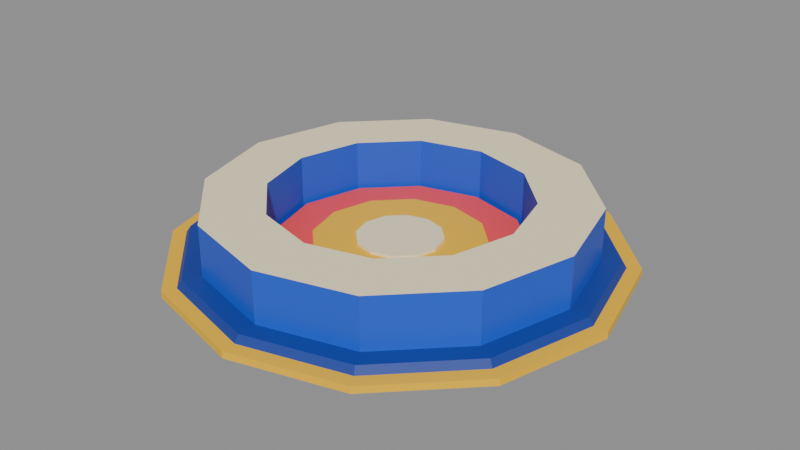 # Source: target.blend  (saved by Blender 5.2.45; exported with 4.5.12 LTS)
import bpy
from mathutils import Matrix  # noqa: F401  (used for matrix-valued properties, if any)

bpy.ops.wm.read_factory_settings(use_empty=True)
scene = bpy.context.scene
scene.name = 'Scene'

# ---- collections
col_col_lowpoly = bpy.data.collections.new('COL_LowPoly'); scene.collection.children.link(col_col_lowpoly)

# ---- images (referenced by path relative to the original .blend; pixels are not part of the script)
import os
ASSET_DIR = os.environ.get("B2B_ASSET_DIR", "")  # directory of the original .blend (textures are referenced by path, not embedded)
HERE = os.path.dirname(os.path.abspath(__file__))  # packed textures are extracted next to this script under _unpacked/

def load_image(name, relpath, width, height, colorspace="sRGB"):
    """Load a texture the original file referenced (path relative to the .blend, or extracted next to this script)."""
    p = next((c for c in (os.path.join(HERE, relpath), os.path.join(ASSET_DIR, relpath)) if relpath and os.path.exists(c)), "")
    if p:
        img = bpy.data.images.load(p, check_existing=True)
        img.name = name
    else:  # same state as the original file: an image datablock whose file is absent (Cycles renders it pink)
        img = bpy.data.images.new(name, width, height)
        img.source = "FILE"
        img.filepath = "//" + (relpath or name)
    img.colorspace_settings.name = colorspace
    return img
img_targetcup_basecolor = load_image('TargetCup_BaseColor', '_unpacked/TargetCup_BaseColor.f2c32395.png', 80, 16, 'sRGB')
img_targetcup_maskmap = load_image('TargetCup_MaskMap', '_unpacked/TargetCup_MaskMap.596f2565.png', 80, 16, 'Non-Color')

# ---- materials (node trees are filled in below, after node groups)
mat_m_targetcup = bpy.data.materials.new('M_TargetCup')

# ---- material node trees
mat_m_targetcup.use_nodes = True; mat_m_targetcup.node_tree.nodes.clear()
_N = mat_m_targetcup.node_tree.nodes; _L = mat_m_targetcup.node_tree.links
n0 = _N.new('ShaderNodeBsdfPrincipled'); n0.name = 'Principled BSDF'; n0.location = (-200, 100)
n0.inputs[10].default_value = 0.005
n1 = _N.new('ShaderNodeOutputMaterial'); n1.name = 'Material Output'; n1.location = (200, 100)
n2 = _N.new('ShaderNodeTexImage'); n2.name = 'Image Texture'; n2.location = (0, 0)
n2.image = img_targetcup_basecolor
n2.interpolation = 'Closest'
n3 = _N.new('ShaderNodeTexImage'); n3.name = 'Image Texture.001'; n3.location = (0, 0)
n3.image = img_targetcup_maskmap
n3.interpolation = 'Closest'
n4 = _N.new('ShaderNodeSeparateColor'); n4.name = 'Separate Color'; n4.location = (0, 0)
n5 = _N.new('ShaderNodeMath'); n5.name = 'Math'; n5.location = (0, 0)
n5.operation = 'SUBTRACT'
n5.inputs[0].default_value = 1.0
_L.new(n0.outputs[0], n1.inputs[0])
_L.new(n2.outputs[0], n0.inputs[0])
_L.new(n3.outputs[0], n4.inputs[0])
_L.new(n4.outputs[0], n0.inputs[1])
_L.new(n3.outputs[1], n5.inputs[1])
_L.new(n5.outputs[0], n0.inputs[2])
n1.is_active_output = True

# ---- meshes
me_targetcup = bpy.data.meshes.new('TargetCup')
me_targetcup.from_pydata([(0.46, 0.0, 0.0), (0.3984, 0.23, 0.0), (0.23, 0.3984, 0.0), (2.817e-17, 0.46, 0.0), (-0.23, 0.3984, 0.0), (-0.3984, 0.23, 0.0), (-0.46, 5.633e-17, 0.0), (-0.3984, -0.23, 0.0), (-0.23, -0.3984, 0.0), (-8.45e-17, -0.46, 0.0), (0.23, -0.3984, 0.0), (0.3984, -0.23, 0.0), (0.44, 0.0, 0.03), (0.3811, 0.22, 0.03), (0.22, 0.3811, 0.03), (2.694e-17, 0.44, 0.03), (-0.22, 0.3811, 0.03), (-0.3811, 0.22, 0.03), (-0.44, 5.388e-17, 0.03), (-0.3811, -0.22, 0.03), (-0.22, -0.3811, 0.03), (-8.083e-17, -0.44, 0.03), (0.22, -0.3811, 0.03), (0.3811, -0.22, 0.03), (0.4, 0.0, 0.03), (0.3464, 0.2, 0.03), (0.2, 0.3464, 0.03), (2.449e-17, 0.4, 0.03), (-0.2, 0.3464, 0.03), (-0.3464, 0.2, 0.03), (-0.4, 4.899e-17, 0.03), (-0.3464, -0.2, 0.03), (-0.2, -0.3464, 0.03), (-7.348e-17, -0.4, 0.03), (0.2, -0.3464, 0.03), (0.3464, -0.2, 0.03), (0.27, 0.0, 0.03), (0.2338, 0.135, 0.03), (0.135, 0.2338, 0.03), (1.653e-17, 0.27, 0.03), (-0.135, 0.2338, 0.03), (-0.2338, 0.135, 0.03), (-0.27, 3.307e-17, 0.03), (-0.2338, -0.135, 0.03), (-0.135, -0.2338, 0.03), (-4.96e-17, -0.27, 0.03), (0.135, -0.2338, 0.03), (0.2338, -0.135, 0.03), (0.4, 0.0, 0.14), (0.3464, 0.2, 0.14), (0.2, 0.3464, 0.14), (2.449e-17, 0.4, 0.14), (-0.2, 0.3464, 0.14), (-0.3464, 0.2, 0.14), (-0.4, 4.899e-17, 0.14), (-0.3464, -0.2, 0.14), (-0.2, -0.3464, 0.14), (-7.348e-17, -0.4, 0.14), (0.2, -0.3464, 0.14), (0.3464, -0.2, 0.14), (0.27, 0.0, 0.14), (0.2338, 0.135, 0.14), (0.135, 0.2338, 0.14), (1.653e-17, 0.27, 0.14), (-0.135, 0.2338, 0.14), (-0.2338, 0.135, 0.14), (-0.27, 3.307e-17, 0.14), (-0.2338, -0.135, 0.14), (-0.135, -0.2338, 0.14), (-4.96e-17, -0.27, 0.14), (0.135, -0.2338, 0.14), (0.2338, -0.135, 0.14)], [], [(0, 1, 13, 12), (1, 2, 14, 13), (2, 3, 15, 14), (3, 4, 16, 15), (4, 5, 17, 16), (5, 6, 18, 17), (6, 7, 19, 18), (7, 8, 20, 19), (8, 9, 21, 20), (9, 10, 22, 21), (10, 11, 23, 22), (11, 0, 12, 23), (11, 10, 9, 8, 7, 6, 5, 4, 3, 2, 1, 0), (12, 13, 14, 15, 16, 17, 18, 19, 20, 21, 22, 23), (24, 25, 49, 48), (37, 36, 60, 61), (48, 49, 61, 60), (25, 24, 36, 37), (25, 26, 50, 49), (38, 37, 61, 62), (49, 50, 62, 61), (26, 25, 37, 38), (26, 27, 51, 50), (39, 38, 62, 63), (50, 51, 63, 62), (27, 26, 38, 39), (27, 28, 52, 51), (40, 39, 63, 64), (51, 52, 64, 63), (28, 27, 39, 40), (28, 29, 53, 52), (41, 40, 64, 65), (52, 53, 65, 64), (29, 28, 40, 41), (29, 30, 54, 53), (42, 41, 65, 66), (53, 54, 66, 65), (30, 29, 41, 42), (30, 31, 55, 54), (43, 42, 66, 67), (54, 55, 67, 66), (31, 30, 42, 43), (31, 32, 56, 55), (44, 43, 67, 68), (55, 56, 68, 67), (32, 31, 43, 44), (32, 33, 57, 56), (45, 44, 68, 69), (56, 57, 69, 68), (33, 32, 44, 45), (33, 34, 58, 57), (46, 45, 69, 70), (57, 58, 70, 69), (34, 33, 45, 46), (34, 35, 59, 58), (47, 46, 70, 71), (58, 59, 71, 70), (35, 34, 46, 47), (35, 24, 48, 59), (36, 47, 71, 60), (59, 48, 60, 71), (24, 35, 47, 36)])
_uv = me_targetcup.uv_layers.new(name='UVMap')
_uv.uv.foreach_set('vector', [0.3, 0.5, 0.3, 0.5, 0.3, 0.5, 0.3, 0.5, 0.3, 0.5, 0.3, 0.5, 0.3, 0.5, 0.3, 0.5, 0.3, 0.5, 0.3, 0.5, 0.3, 0.5, 0.3, 0.5, 0.3, 0.5, 0.3, 0.5, 0.3, 0.5, 0.3, 0.5, 0.3, 0.5, 0.3, 0.5, 0.3, 0.5, 0.3, 0.5, 0.3, 0.5, 0.3, 0.5, 0.3, 0.5, 0.3, 0.5, 0.3, 0.5, 0.3, 0.5, 0.3, 0.5, 0.3, 0.5, 0.3, 0.5, 0.3, 0.5, 0.3, 0.5, 0.3, 0.5, 0.3, 0.5, 0.3, 0.5, 0.3, 0.5, 0.3, 0.5, 0.3, 0.5, 0.3, 0.5, 0.3, 0.5, 0.3, 0.5, 0.3, 0.5, 0.3, 0.5, 0.3, 0.5, 0.3, 0.5, 0.3, 0.5, 0.3, 0.5, 0.3, 0.5, 0.3, 0.5, 0.3, 0.5, 0.3, 0.5, 0.3, 0.5, 0.3, 0.5, 0.3, 0.5, 0.3, 0.5, 0.3, 0.5, 0.3, 0.5, 0.3, 0.5, 0.3, 0.5, 0.3, 0.5, 0.3, 0.5, 0.3, 0.5, 0.3, 0.5, 0.3, 0.5, 0.3, 0.5, 0.3, 0.5, 0.3, 0.5, 0.3, 0.5, 0.3, 0.5, 0.3, 0.5, 0.3, 0.5, 0.3, 0.5, 0.3, 0.5, 0.1, 0.5, 0.1, 0.5, 0.1, 0.5, 0.1, 0.5, 0.1, 0.5, 0.1, 0.5, 0.1, 0.5, 0.1, 0.5, 0.5, 0.5, 0.5, 0.5, 0.5, 0.5, 0.5, 0.5, 0.1, 0.5, 0.1, 0.5, 0.1, 0.5, 0.1, 0.5, 0.1, 0.5, 0.1, 0.5, 0.1, 0.5, 0.1, 0.5, 0.1, 0.5, 0.1, 0.5, 0.1, 0.5, 0.1, 0.5, 0.5, 0.5, 0.5, 0.5, 0.5, 0.5, 0.5, 0.5, 0.1, 0.5, 0.1, 0.5, 0.1, 0.5, 0.1, 0.5, 0.1, 0.5, 0.1, 0.5, 0.1, 0.5, 0.1, 0.5, 0.1, 0.5, 0.1, 0.5, 0.1, 0.5, 0.1, 0.5, 0.5, 0.5, 0.5, 0.5, 0.5, 0.5, 0.5, 0.5, 0.1, 0.5, 0.1, 0.5, 0.1, 0.5, 0.1, 0.5, 0.1, 0.5, 0.1, 0.5, 0.1, 0.5, 0.1, 0.5, 0.1, 0.5, 0.1, 0.5, 0.1, 0.5, 0.1, 0.5, 0.5, 0.5, 0.5, 0.5, 0.5, 0.5, 0.5, 0.5, 0.1, 0.5, 0.1, 0.5, 0.1, 0.5, 0.1, 0.5, 0.1, 0.5, 0.1, 0.5, 0.1, 0.5, 0.1, 0.5, 0.1, 0.5, 0.1, 0.5, 0.1, 0.5, 0.1, 0.5, 0.5, 0.5, 0.5, 0.5, 0.5, 0.5, 0.5, 0.5, 0.1, 0.5, 0.1, 0.5, 0.1, 0.5, 0.1, 0.5, 0.1, 0.5, 0.1, 0.5, 0.1, 0.5, 0.1, 0.5, 0.1, 0.5, 0.1, 0.5, 0.1, 0.5, 0.1, 0.5, 0.5, 0.5, 0.5, 0.5, 0.5, 0.5, 0.5, 0.5, 0.1, 0.5, 0.1, 0.5, 0.1, 0.5, 0.1, 0.5, 0.1, 0.5, 0.1, 0.5, 0.1, 0.5, 0.1, 0.5, 0.1, 0.5, 0.1, 0.5, 0.1, 0.5, 0.1, 0.5, 0.5, 0.5, 0.5, 0.5, 0.5, 0.5, 0.5, 0.5, 0.1, 0.5, 0.1, 0.5, 0.1, 0.5, 0.1, 0.5, 0.1, 0.5, 0.1, 0.5, 0.1, 0.5, 0.1, 0.5, 0.1, 0.5, 0.1, 0.5, 0.1, 0.5, 0.1, 0.5, 0.5, 0.5, 0.5, 0.5, 0.5, 0.5, 0.5, 0.5, 0.1, 0.5, 0.1, 0.5, 0.1, 0.5, 0.1, 0.5, 0.1, 0.5, 0.1, 0.5, 0.1, 0.5, 0.1, 0.5, 0.1, 0.5, 0.1, 0.5, 0.1, 0.5, 0.1, 0.5, 0.5, 0.5, 0.5, 0.5, 0.5, 0.5, 0.5, 0.5, 0.1, 0.5, 0.1, 0.5, 0.1, 0.5, 0.1, 0.5, 0.1, 0.5, 0.1, 0.5, 0.1, 0.5, 0.1, 0.5, 0.1, 0.5, 0.1, 0.5, 0.1, 0.5, 0.1, 0.5, 0.5, 0.5, 0.5, 0.5, 0.5, 0.5, 0.5, 0.5, 0.1, 0.5, 0.1, 0.5, 0.1, 0.5, 0.1, 0.5, 0.1, 0.5, 0.1, 0.5, 0.1, 0.5, 0.1, 0.5, 0.1, 0.5, 0.1, 0.5, 0.1, 0.5, 0.1, 0.5, 0.5, 0.5, 0.5, 0.5, 0.5, 0.5, 0.5, 0.5, 0.1, 0.5, 0.1, 0.5, 0.1, 0.5, 0.1, 0.5, 0.1, 0.5, 0.1, 0.5, 0.1, 0.5, 0.1, 0.5, 0.1, 0.5, 0.1, 0.5, 0.1, 0.5, 0.1, 0.5, 0.5, 0.5, 0.5, 0.5, 0.5, 0.5, 0.5, 0.5, 0.1, 0.5, 0.1, 0.5, 0.1, 0.5, 0.1, 0.5])
me_targetcup.materials.append(mat_m_targetcup)
me_targetcup.update()
me_targetbullseye = bpy.data.meshes.new('TargetBullseye')
me_targetbullseye.from_pydata([(0.26, 0.0, 0.0), (0.2252, 0.13, 0.0), (0.13, 0.2252, 0.0), (1.592e-17, 0.26, 0.0), (-0.13, 0.2252, 0.0), (-0.2252, 0.13, 0.0), (-0.26, 3.184e-17, 0.0), (-0.2252, -0.13, 0.0), (-0.13, -0.2252, 0.0), (-4.776e-17, -0.26, 0.0), (0.13, -0.2252, 0.0), (0.2252, -0.13, 0.0), (0.26, 0.0, 0.006), (0.2252, 0.13, 0.006), (0.13, 0.2252, 0.006), (1.592e-17, 0.26, 0.006), (-0.13, 0.2252, 0.006), (-0.2252, 0.13, 0.006), (-0.26, 3.184e-17, 0.006), (-0.2252, -0.13, 0.006), (-0.13, -0.2252, 0.006), (-4.776e-17, -0.26, 0.006), (0.13, -0.2252, 0.006), (0.2252, -0.13, 0.006), (0.18, 0.0, 0.006), (0.1559, 0.09, 0.006), (0.09, 0.1559, 0.006), (1.102e-17, 0.18, 0.006), (-0.09, 0.1559, 0.006), (-0.1559, 0.09, 0.006), (-0.18, 2.204e-17, 0.006), (-0.1559, -0.09, 0.006), (-0.09, -0.1559, 0.006), (-3.307e-17, -0.18, 0.006), (0.09, -0.1559, 0.006), (0.1559, -0.09, 0.006), (0.18, 0.0, 0.012), (0.1559, 0.09, 0.012), (0.09, 0.1559, 0.012), (1.102e-17, 0.18, 0.012), (-0.09, 0.1559, 0.012), (-0.1559, 0.09, 0.012), (-0.18, 2.204e-17, 0.012), (-0.1559, -0.09, 0.012), (-0.09, -0.1559, 0.012), (-3.307e-17, -0.18, 0.012), (0.09, -0.1559, 0.012), (0.1559, -0.09, 0.012), (0.09, 0.0, 0.012), (0.07794, 0.045, 0.012), (0.045, 0.07794, 0.012), (5.511e-18, 0.09, 0.012), (-0.045, 0.07794, 0.012), (-0.07794, 0.045, 0.012), (-0.09, 1.102e-17, 0.012), (-0.07794, -0.045, 0.012), (-0.045, -0.07794, 0.012), (-1.653e-17, -0.09, 0.012), (0.045, -0.07794, 0.012), (0.07794, -0.045, 0.012), (0.09, 0.0, 0.018), (0.07794, 0.045, 0.018), (0.045, 0.07794, 0.018), (5.511e-18, 0.09, 0.018), (-0.045, 0.07794, 0.018), (-0.07794, 0.045, 0.018), (-0.09, 1.102e-17, 0.018), (-0.07794, -0.045, 0.018), (-0.045, -0.07794, 0.018), (-1.653e-17, -0.09, 0.018), (0.045, -0.07794, 0.018), (0.07794, -0.045, 0.018)], [], [(0, 1, 13, 12), (1, 2, 14, 13), (2, 3, 15, 14), (3, 4, 16, 15), (4, 5, 17, 16), (5, 6, 18, 17), (6, 7, 19, 18), (7, 8, 20, 19), (8, 9, 21, 20), (9, 10, 22, 21), (10, 11, 23, 22), (11, 0, 12, 23), (11, 10, 9, 8, 7, 6, 5, 4, 3, 2, 1, 0), (12, 13, 14, 15, 16, 17, 18, 19, 20, 21, 22, 23), (24, 25, 37, 36), (25, 26, 38, 37), (26, 27, 39, 38), (27, 28, 40, 39), (28, 29, 41, 40), (29, 30, 42, 41), (30, 31, 43, 42), (31, 32, 44, 43), (32, 33, 45, 44), (33, 34, 46, 45), (34, 35, 47, 46), (35, 24, 36, 47), (35, 34, 33, 32, 31, 30, 29, 28, 27, 26, 25, 24), (36, 37, 38, 39, 40, 41, 42, 43, 44, 45, 46, 47), (48, 49, 61, 60), (49, 50, 62, 61), (50, 51, 63, 62), (51, 52, 64, 63), (52, 53, 65, 64), (53, 54, 66, 65), (54, 55, 67, 66), (55, 56, 68, 67), (56, 57, 69, 68), (57, 58, 70, 69), (58, 59, 71, 70), (59, 48, 60, 71), (59, 58, 57, 56, 55, 54, 53, 52, 51, 50, 49, 48), (60, 61, 62, 63, 64, 65, 66, 67, 68, 69, 70, 71)])
_uv = me_targetbullseye.uv_layers.new(name='UVMap')
_uv.uv.foreach_set('vector', [0.7, 0.5, 0.7, 0.5, 0.7, 0.5, 0.7, 0.5, 0.7, 0.5, 0.7, 0.5, 0.7, 0.5, 0.7, 0.5, 0.7, 0.5, 0.7, 0.5, 0.7, 0.5, 0.7, 0.5, 0.7, 0.5, 0.7, 0.5, 0.7, 0.5, 0.7, 0.5, 0.7, 0.5, 0.7, 0.5, 0.7, 0.5, 0.7, 0.5, 0.7, 0.5, 0.7, 0.5, 0.7, 0.5, 0.7, 0.5, 0.7, 0.5, 0.7, 0.5, 0.7, 0.5, 0.7, 0.5, 0.7, 0.5, 0.7, 0.5, 0.7, 0.5, 0.7, 0.5, 0.7, 0.5, 0.7, 0.5, 0.7, 0.5, 0.7, 0.5, 0.7, 0.5, 0.7, 0.5, 0.7, 0.5, 0.7, 0.5, 0.7, 0.5, 0.7, 0.5, 0.7, 0.5, 0.7, 0.5, 0.7, 0.5, 0.7, 0.5, 0.7, 0.5, 0.7, 0.5, 0.7, 0.5, 0.7, 0.5, 0.7, 0.5, 0.7, 0.5, 0.7, 0.5, 0.7, 0.5, 0.7, 0.5, 0.7, 0.5, 0.7, 0.5, 0.7, 0.5, 0.7, 0.5, 0.7, 0.5, 0.7, 0.5, 0.7, 0.5, 0.7, 0.5, 0.7, 0.5, 0.7, 0.5, 0.7, 0.5, 0.7, 0.5, 0.7, 0.5, 0.7, 0.5, 0.7, 0.5, 0.7, 0.5, 0.7, 0.5, 0.9, 0.5, 0.9, 0.5, 0.9, 0.5, 0.9, 0.5, 0.9, 0.5, 0.9, 0.5, 0.9, 0.5, 0.9, 0.5, 0.9, 0.5, 0.9, 0.5, 0.9, 0.5, 0.9, 0.5, 0.9, 0.5, 0.9, 0.5, 0.9, 0.5, 0.9, 0.5, 0.9, 0.5, 0.9, 0.5, 0.9, 0.5, 0.9, 0.5, 0.9, 0.5, 0.9, 0.5, 0.9, 0.5, 0.9, 0.5, 0.9, 0.5, 0.9, 0.5, 0.9, 0.5, 0.9, 0.5, 0.9, 0.5, 0.9, 0.5, 0.9, 0.5, 0.9, 0.5, 0.9, 0.5, 0.9, 0.5, 0.9, 0.5, 0.9, 0.5, 0.9, 0.5, 0.9, 0.5, 0.9, 0.5, 0.9, 0.5, 0.9, 0.5, 0.9, 0.5, 0.9, 0.5, 0.9, 0.5, 0.9, 0.5, 0.9, 0.5, 0.9, 0.5, 0.9, 0.5, 0.9, 0.5, 0.9, 0.5, 0.9, 0.5, 0.9, 0.5, 0.9, 0.5, 0.9, 0.5, 0.9, 0.5, 0.9, 0.5, 0.9, 0.5, 0.9, 0.5, 0.9, 0.5, 0.9, 0.5, 0.9, 0.5, 0.9, 0.5, 0.9, 0.5, 0.9, 0.5, 0.9, 0.5, 0.9, 0.5, 0.9, 0.5, 0.9, 0.5, 0.9, 0.5, 0.9, 0.5, 0.9, 0.5, 0.9, 0.5, 0.5, 0.5, 0.5, 0.5, 0.5, 0.5, 0.5, 0.5, 0.5, 0.5, 0.5, 0.5, 0.5, 0.5, 0.5, 0.5, 0.5, 0.5, 0.5, 0.5, 0.5, 0.5, 0.5, 0.5, 0.5, 0.5, 0.5, 0.5, 0.5, 0.5, 0.5, 0.5, 0.5, 0.5, 0.5, 0.5, 0.5, 0.5, 0.5, 0.5, 0.5, 0.5, 0.5, 0.5, 0.5, 0.5, 0.5, 0.5, 0.5, 0.5, 0.5, 0.5, 0.5, 0.5, 0.5, 0.5, 0.5, 0.5, 0.5, 0.5, 0.5, 0.5, 0.5, 0.5, 0.5, 0.5, 0.5, 0.5, 0.5, 0.5, 0.5, 0.5, 0.5, 0.5, 0.5, 0.5, 0.5, 0.5, 0.5, 0.5, 0.5, 0.5, 0.5, 0.5, 0.5, 0.5, 0.5, 0.5, 0.5, 0.5, 0.5, 0.5, 0.5, 0.5, 0.5, 0.5, 0.5, 0.5, 0.5, 0.5, 0.5, 0.5, 0.5, 0.5, 0.5, 0.5, 0.5, 0.5, 0.5, 0.5, 0.5, 0.5, 0.5, 0.5, 0.5, 0.5, 0.5, 0.5, 0.5, 0.5, 0.5, 0.5, 0.5, 0.5, 0.5, 0.5, 0.5, 0.5, 0.5, 0.5, 0.5, 0.5, 0.5, 0.5, 0.5, 0.5, 0.5, 0.5, 0.5, 0.5, 0.5, 0.5, 0.5, 0.5])
me_targetbullseye.materials.append(mat_m_targetcup)
me_targetbullseye.update()
me_targethalo = bpy.data.meshes.new('TargetHalo')
me_targethalo.from_pydata([(0.48, 0.0, 0.0), (0.4157, 0.24, 0.0), (0.24, 0.4157, 0.0), (2.939e-17, 0.48, 0.0), (-0.24, 0.4157, 0.0), (-0.4157, 0.24, 0.0), (-0.48, 5.878e-17, 0.0), (-0.4157, -0.24, 0.0), (-0.24, -0.4157, 0.0), (-8.817e-17, -0.48, 0.0), (0.24, -0.4157, 0.0), (0.4157, -0.24, 0.0), (0.42, 0.0, 0.0), (0.3637, 0.21, 0.0), (0.21, 0.3637, 0.0), (2.572e-17, 0.42, 0.0), (-0.21, 0.3637, 0.0), (-0.3637, 0.21, 0.0), (-0.42, 5.144e-17, 0.0), (-0.3637, -0.21, 0.0), (-0.21, -0.3637, 0.0), (-7.715e-17, -0.42, 0.0), (0.21, -0.3637, 0.0), (0.3637, -0.21, 0.0), (0.48, 0.0, 0.015), (0.4157, 0.24, 0.015), (0.24, 0.4157, 0.015), (2.939e-17, 0.48, 0.015), (-0.24, 0.4157, 0.015), (-0.4157, 0.24, 0.015), (-0.48, 5.878e-17, 0.015), (-0.4157, -0.24, 0.015), (-0.24, -0.4157, 0.015), (-8.817e-17, -0.48, 0.015), (0.24, -0.4157, 0.015), (0.4157, -0.24, 0.015), (0.42, 0.0, 0.015), (0.3637, 0.21, 0.015), (0.21, 0.3637, 0.015), (2.572e-17, 0.42, 0.015), (-0.21, 0.3637, 0.015), (-0.3637, 0.21, 0.015), (-0.42, 5.144e-17, 0.015), (-0.3637, -0.21, 0.015), (-0.21, -0.3637, 0.015), (-7.715e-17, -0.42, 0.015), (0.21, -0.3637, 0.015), (0.3637, -0.21, 0.015)], [], [(0, 1, 25, 24), (13, 12, 36, 37), (24, 25, 37, 36), (1, 0, 12, 13), (1, 2, 26, 25), (14, 13, 37, 38), (25, 26, 38, 37), (2, 1, 13, 14), (2, 3, 27, 26), (15, 14, 38, 39), (26, 27, 39, 38), (3, 2, 14, 15), (3, 4, 28, 27), (16, 15, 39, 40), (27, 28, 40, 39), (4, 3, 15, 16), (4, 5, 29, 28), (17, 16, 40, 41), (28, 29, 41, 40), (5, 4, 16, 17), (5, 6, 30, 29), (18, 17, 41, 42), (29, 30, 42, 41), (6, 5, 17, 18), (6, 7, 31, 30), (19, 18, 42, 43), (30, 31, 43, 42), (7, 6, 18, 19), (7, 8, 32, 31), (20, 19, 43, 44), (31, 32, 44, 43), (8, 7, 19, 20), (8, 9, 33, 32), (21, 20, 44, 45), (32, 33, 45, 44), (9, 8, 20, 21), (9, 10, 34, 33), (22, 21, 45, 46), (33, 34, 46, 45), (10, 9, 21, 22), (10, 11, 35, 34), (23, 22, 46, 47), (34, 35, 47, 46), (11, 10, 22, 23), (11, 0, 24, 35), (12, 23, 47, 36), (35, 24, 36, 47), (0, 11, 23, 12)])
_uv = me_targethalo.uv_layers.new(name='UVMap')
_uv.uv.foreach_set('vector', [0.9, 0.5, 0.9, 0.5, 0.9, 0.5, 0.9, 0.5, 0.9, 0.5, 0.9, 0.5, 0.9, 0.5, 0.9, 0.5, 0.9, 0.5, 0.9, 0.5, 0.9, 0.5, 0.9, 0.5, 0.9, 0.5, 0.9, 0.5, 0.9, 0.5, 0.9, 0.5, 0.9, 0.5, 0.9, 0.5, 0.9, 0.5, 0.9, 0.5, 0.9, 0.5, 0.9, 0.5, 0.9, 0.5, 0.9, 0.5, 0.9, 0.5, 0.9, 0.5, 0.9, 0.5, 0.9, 0.5, 0.9, 0.5, 0.9, 0.5, 0.9, 0.5, 0.9, 0.5, 0.9, 0.5, 0.9, 0.5, 0.9, 0.5, 0.9, 0.5, 0.9, 0.5, 0.9, 0.5, 0.9, 0.5, 0.9, 0.5, 0.9, 0.5, 0.9, 0.5, 0.9, 0.5, 0.9, 0.5, 0.9, 0.5, 0.9, 0.5, 0.9, 0.5, 0.9, 0.5, 0.9, 0.5, 0.9, 0.5, 0.9, 0.5, 0.9, 0.5, 0.9, 0.5, 0.9, 0.5, 0.9, 0.5, 0.9, 0.5, 0.9, 0.5, 0.9, 0.5, 0.9, 0.5, 0.9, 0.5, 0.9, 0.5, 0.9, 0.5, 0.9, 0.5, 0.9, 0.5, 0.9, 0.5, 0.9, 0.5, 0.9, 0.5, 0.9, 0.5, 0.9, 0.5, 0.9, 0.5, 0.9, 0.5, 0.9, 0.5, 0.9, 0.5, 0.9, 0.5, 0.9, 0.5, 0.9, 0.5, 0.9, 0.5, 0.9, 0.5, 0.9, 0.5, 0.9, 0.5, 0.9, 0.5, 0.9, 0.5, 0.9, 0.5, 0.9, 0.5, 0.9, 0.5, 0.9, 0.5, 0.9, 0.5, 0.9, 0.5, 0.9, 0.5, 0.9, 0.5, 0.9, 0.5, 0.9, 0.5, 0.9, 0.5, 0.9, 0.5, 0.9, 0.5, 0.9, 0.5, 0.9, 0.5, 0.9, 0.5, 0.9, 0.5, 0.9, 0.5, 0.9, 0.5, 0.9, 0.5, 0.9, 0.5, 0.9, 0.5, 0.9, 0.5, 0.9, 0.5, 0.9, 0.5, 0.9, 0.5, 0.9, 0.5, 0.9, 0.5, 0.9, 0.5, 0.9, 0.5, 0.9, 0.5, 0.9, 0.5, 0.9, 0.5, 0.9, 0.5, 0.9, 0.5, 0.9, 0.5, 0.9, 0.5, 0.9, 0.5, 0.9, 0.5, 0.9, 0.5, 0.9, 0.5, 0.9, 0.5, 0.9, 0.5, 0.9, 0.5, 0.9, 0.5, 0.9, 0.5, 0.9, 0.5, 0.9, 0.5, 0.9, 0.5, 0.9, 0.5, 0.9, 0.5, 0.9, 0.5, 0.9, 0.5, 0.9, 0.5, 0.9, 0.5, 0.9, 0.5, 0.9, 0.5, 0.9, 0.5, 0.9, 0.5, 0.9, 0.5, 0.9, 0.5, 0.9, 0.5, 0.9, 0.5, 0.9, 0.5, 0.9, 0.5, 0.9, 0.5, 0.9, 0.5, 0.9, 0.5, 0.9, 0.5, 0.9, 0.5, 0.9, 0.5, 0.9, 0.5, 0.9, 0.5, 0.9, 0.5, 0.9, 0.5, 0.9, 0.5, 0.9, 0.5, 0.9, 0.5, 0.9, 0.5, 0.9, 0.5, 0.9, 0.5, 0.9, 0.5, 0.9, 0.5, 0.9, 0.5, 0.9, 0.5, 0.9, 0.5, 0.9, 0.5, 0.9, 0.5, 0.9, 0.5, 0.9, 0.5, 0.9, 0.5, 0.9, 0.5, 0.9, 0.5, 0.9, 0.5, 0.9, 0.5, 0.9, 0.5, 0.9, 0.5, 0.9, 0.5, 0.9, 0.5, 0.9, 0.5, 0.9, 0.5, 0.9, 0.5, 0.9, 0.5, 0.9, 0.5, 0.9, 0.5, 0.9, 0.5, 0.9, 0.5, 0.9, 0.5, 0.9, 0.5, 0.9, 0.5])
me_targethalo.materials.append(mat_m_targetcup)
me_targethalo.update()

# ---- objects
ob_target = bpy.data.objects.new('Target', None)
ob_targetcup = bpy.data.objects.new('TargetCup', me_targetcup)
ob_targetbullseye = bpy.data.objects.new('TargetBullseye', me_targetbullseye)
ob_targethalo = bpy.data.objects.new('TargetHalo', me_targethalo)

# ---- transforms, parenting, visibility, modifiers, constraints
ob_target.location = (0.0, 0.0, 0.0)
ob_targetcup.parent = ob_target
ob_targetcup.location = (0.0, 0.0, 0.0)
ob_targetbullseye.parent = ob_target
ob_targetbullseye.location = (0.0, 0.0, 0.03)
ob_targethalo.parent = ob_target
ob_targethalo.location = (0.0, 0.0, 0.0)

# ---- collection membership
scene.collection.objects.link(ob_target)
col_col_lowpoly.objects.link(ob_targetcup)
col_col_lowpoly.objects.link(ob_targetbullseye)
col_col_lowpoly.objects.link(ob_targethalo)

# ---- scene / render settings (as saved in the file)
scene.frame_start = 1; scene.frame_end = 250; scene.frame_set(1)
scene.render.engine = 'BLENDER_EEVEE_NEXT'
scene.render.fps = 30
scene.render.bake_bias = 0.0
scene.render.bake_samples = 0
scene.render.compositor_device = 'GPU'
scene.eevee.use_volume_custom_range = False
scene.eevee.fast_gi_thickness_near = 0.1
scene.eevee.fast_gi_thickness_far = 0.0
scene.eevee.ray_tracing_options.screen_trace_thickness = 0.1
bpy.context.view_layer.update()

# ---- added for rendering (the .blend has no active camera and no usable light): camera, sun + grey world if the file has none
cam_auto = bpy.data.cameras.new('AutoCamera')
cam_auto.lens = 50.0
cam_auto.sensor_width = 36.0
cam_auto.clip_end = 1000.0
ob_auto_camera = bpy.data.objects.new('AutoCamera', cam_auto)
scene.collection.objects.link(ob_auto_camera)
ob_auto_camera.location = (1.26279, -1.51535, 1.08023)
ob_auto_camera.rotation_euler = (1.09748, -7.21219e-08, 0.694738)
scene.camera = ob_auto_camera
light_auto_sun = bpy.data.lights.new('AutoSun', 'SUN')
light_auto_sun.energy = 3.0
light_auto_sun.angle = 0.0523599
ob_auto_sun = bpy.data.objects.new('AutoSun', light_auto_sun)
scene.collection.objects.link(ob_auto_sun)
ob_auto_sun.rotation_euler = (0.872665, 0.174533, 0.523599)
if scene.world is None:
    world_auto = bpy.data.worlds.new('AutoWorld')
    world_auto.color = (0.3, 0.3, 0.3)
    scene.world = world_auto
bpy.context.view_layer.update()
